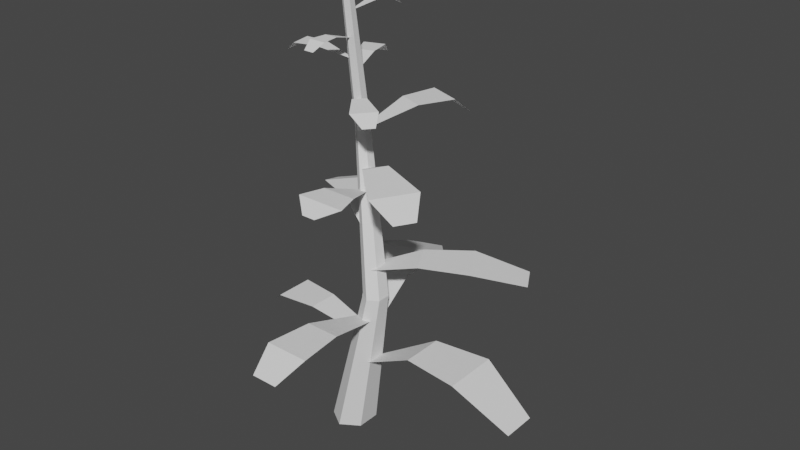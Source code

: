 # Source: arvore3.blend  (saved by Blender 2.80.52; exported with 4.5.12 LTS)
import bpy
from mathutils import Matrix  # noqa: F401  (used for matrix-valued properties, if any)

bpy.ops.wm.read_factory_settings(use_empty=True)
scene = bpy.context.scene
scene.name = 'Scene'

# ---- collections
col_collection = bpy.data.collections.new('Collection'); scene.collection.children.link(col_collection)

# ---- world
world_world = bpy.data.worlds.new('World'); scene.world = world_world
world_world.use_nodes = True; world_world.node_tree.nodes.clear()
_N = world_world.node_tree.nodes; _L = world_world.node_tree.links
n0 = _N.new('ShaderNodeOutputWorld'); n0.name = 'World Output'; n0.location = (300, 300)
n1 = _N.new('ShaderNodeBackground'); n1.name = 'Background'; n1.location = (10, 300)
n1.inputs[0].default_value = (0.05088, 0.05088, 0.05088, 1.0)
_L.new(n1.outputs[0], n0.inputs[0])
n0.is_active_output = True
world_world.color = (0.05088, 0.05088, 0.05088)
world_world.use_sun_shadow = False
world_world.sun_shadow_jitter_overblur = 0.0

# ---- meshes
me_cylinder = bpy.data.meshes.new('Cylinder')
me_cylinder.from_pydata([(7.094e-08, 1.784, -1.0), (-3.472e-08, 0.4032, 1.0), (1.545, 0.8918, -1.0), (0.3491, 0.2016, 1.0), (1.545, -0.8918, -1.0), (0.3491, -0.2016, 1.0), (-8.498e-08, -1.784, -1.0), (-6.997e-08, -0.4032, 1.0), (-1.545, -0.8918, -1.0), (-0.3491, -0.2016, 1.0), (-1.545, 0.8918, -1.0), (-0.3491, 0.2016, 1.0), (2.529, 1.0, -0.3333), (-0.7897, 2.87, 0.3262), (-0.263, 2.566, 0.3262), (3.395, 0.5, -0.3333), (-0.263, 1.958, 0.3262), (3.395, -0.5, -0.3333), (-0.7897, 1.653, 0.3262), (2.529, -1.0, -0.3333), (-1.316, 1.958, 0.3262), (1.663, -0.5, -0.3333), (-1.316, 2.566, 0.3262), (1.663, 0.5, -0.3333)], [], [(13, 1, 3, 14), (14, 3, 5, 16), (16, 5, 7, 18), (18, 7, 9, 20), (3, 1, 11, 9, 7, 5), (20, 9, 11, 22), (22, 11, 1, 13), (0, 2, 4, 6, 8, 10), (10, 23, 12, 0), (23, 22, 13, 12), (8, 21, 23, 10), (21, 20, 22, 23), (6, 19, 21, 8), (19, 18, 20, 21), (4, 17, 19, 6), (17, 16, 18, 19), (2, 15, 17, 4), (15, 14, 16, 17), (0, 12, 15, 2), (12, 13, 14, 15)])
_uv = me_cylinder.uv_layers.new(name='UVMap')
_uv.uv.foreach_set('vector', [1.0, 0.8333, 1.0, 1.0, 0.8333, 1.0, 0.8333, 0.8333, 0.8333, 0.8333, 0.8333, 1.0, 0.6667, 1.0, 0.6667, 0.8333, 0.6667, 0.8333, 0.6667, 1.0, 0.5, 1.0, 0.5, 0.8333, 0.5, 0.8333, 0.5, 1.0, 0.3333, 1.0, 0.3333, 0.8333, 0.4578, 0.37, 0.25, 0.49, 0.04215, 0.37, 0.04215, 0.13, 0.25, 0.01, 0.4578, 0.13, 0.3333, 0.8333, 0.3333, 1.0, 0.1667, 1.0, 0.1667, 0.8333, 0.1667, 0.8333, 0.1667, 1.0, -8.941e-08, 1.0, -8.941e-08, 0.8333, 0.75, 0.49, 0.9578, 0.37, 0.9578, 0.13, 0.75, 0.01, 0.5422, 0.13, 0.5422, 0.37, 0.1667, 0.5, 0.1667, 0.6667, -8.941e-08, 0.6667, -8.941e-08, 0.5, 0.1667, 0.6667, 0.1667, 0.8333, -8.941e-08, 0.8333, -8.941e-08, 0.6667, 0.3333, 0.5, 0.3333, 0.6667, 0.1667, 0.6667, 0.1667, 0.5, 0.3333, 0.6667, 0.3333, 0.8333, 0.1667, 0.8333, 0.1667, 0.6667, 0.5, 0.5, 0.5, 0.6667, 0.3333, 0.6667, 0.3333, 0.5, 0.5, 0.6667, 0.5, 0.8333, 0.3333, 0.8333, 0.3333, 0.6667, 0.6667, 0.5, 0.6667, 0.6667, 0.5, 0.6667, 0.5, 0.5, 0.6667, 0.6667, 0.6667, 0.8333, 0.5, 0.8333, 0.5, 0.6667, 0.8333, 0.5, 0.8333, 0.6667, 0.6667, 0.6667, 0.6667, 0.5, 0.8333, 0.6667, 0.8333, 0.8333, 0.6667, 0.8333, 0.6667, 0.6667, 1.0, 0.5, 1.0, 0.6667, 0.8333, 0.6667, 0.8333, 0.5, 1.0, 0.6667, 1.0, 0.8333, 0.8333, 0.8333, 0.8333, 0.6667])
me_cylinder.use_remesh_preserve_volume = False
me_cylinder.use_remesh_preserve_attributes = False
me_cylinder.use_mirror_vertex_groups = False
me_cylinder.update()
me_plane = bpy.data.meshes.new('Plane')
me_plane.from_pydata([(-1.0, -0.584, 0.0), (1.0, -1.0, 0.0), (-1.0, 0.584, 0.0), (1.0, 1.0, 0.0), (-0.3488, -0.999, 0.8713), (0.3179, -1.386, 0.8713), (0.3179, 1.917, 0.8713), (-0.3488, 1.531, 0.8713)], [], [(5, 1, 3, 6), (0, 4, 7, 2), (4, 5, 6, 7)])
_uv = me_plane.uv_layers.new(name='UVMap')
_uv.uv.foreach_set('vector', [0.6667, 0.0, 1.0, 0.0, 1.0, 1.0, 0.6667, 1.0, 0.0, 0.0, 0.3333, 0.0, 0.3333, 1.0, 0.0, 1.0, 0.3333, 0.0, 0.6667, 0.0, 0.6667, 1.0, 0.3333, 1.0])
me_plane.use_remesh_preserve_volume = False
me_plane.use_remesh_preserve_attributes = False
me_plane.use_mirror_vertex_groups = False
me_plane.update()
me_plane_001 = bpy.data.meshes.new('Plane.001')
me_plane_001.from_pydata([(-1.0, -0.584, 0.0), (1.0, -1.123, 0.0), (-1.0, 0.584, 0.0), (1.0, 1.123, 0.0), (-0.3543, -1.165, 0.6888), (0.3124, -2.319, 0.6888), (0.3124, 2.518, 0.6888), (-0.3543, 1.365, 0.6888)], [], [(5, 1, 3, 6), (0, 4, 7, 2), (4, 5, 6, 7)])
_uv = me_plane_001.uv_layers.new(name='UVMap')
_uv.uv.foreach_set('vector', [0.6667, 0.0, 1.0, 0.0, 1.0, 1.0, 0.6667, 1.0, 0.0, 0.0, 0.3333, 0.0, 0.3333, 1.0, 0.0, 1.0, 0.3333, 0.0, 0.6667, 0.0, 0.6667, 1.0, 0.3333, 1.0])
me_plane_001.use_remesh_preserve_volume = False
me_plane_001.use_remesh_preserve_attributes = False
me_plane_001.use_mirror_vertex_groups = False
me_plane_001.update()
me_plane_002 = bpy.data.meshes.new('Plane.002')
me_plane_002.from_pydata([(-1.0, -0.584, 0.0), (1.0, -1.0, 0.0), (-1.0, 0.584, 0.0), (1.0, 1.0, 0.0), (-0.01829, -0.9051, 0.73), (0.6484, -1.292, 0.73), (0.6484, 2.011, 0.73), (-0.01829, 1.625, 0.73)], [], [(5, 1, 3, 6), (0, 4, 7, 2), (4, 5, 6, 7)])
_uv = me_plane_002.uv_layers.new(name='UVMap')
_uv.uv.foreach_set('vector', [0.6667, 0.0, 1.0, 0.0, 1.0, 1.0, 0.6667, 1.0, 0.0, 0.0, 0.3333, 0.0, 0.3333, 1.0, 0.0, 1.0, 0.3333, 0.0, 0.6667, 0.0, 0.6667, 1.0, 0.3333, 1.0])
me_plane_002.use_remesh_preserve_volume = False
me_plane_002.use_remesh_preserve_attributes = False
me_plane_002.use_mirror_vertex_groups = False
me_plane_002.update()
me_plane_003 = bpy.data.meshes.new('Plane.003')
me_plane_003.from_pydata([(-1.0, -0.584, 0.0), (1.0, -1.0, 0.0), (-1.0, 0.584, 0.0), (1.0, 1.0, 0.0), (-0.3869, -1.046, 0.3551), (0.2797, -1.433, 0.3551), (0.2797, 1.87, 0.3551), (-0.3869, 1.484, 0.3551)], [], [(5, 1, 3, 6), (0, 4, 7, 2), (4, 5, 6, 7)])
_uv = me_plane_003.uv_layers.new(name='UVMap')
_uv.uv.foreach_set('vector', [0.6667, 0.0, 1.0, 0.0, 1.0, 1.0, 0.6667, 1.0, 0.0, 0.0, 0.3333, 0.0, 0.3333, 1.0, 0.0, 1.0, 0.3333, 0.0, 0.6667, 0.0, 0.6667, 1.0, 0.3333, 1.0])
me_plane_003.use_remesh_preserve_volume = False
me_plane_003.use_remesh_preserve_attributes = False
me_plane_003.use_mirror_vertex_groups = False
me_plane_003.update()
me_plane_004 = bpy.data.meshes.new('Plane.004')
me_plane_004.from_pydata([(-0.8939, -0.0893, 0.02514), (1.0, -1.123, 0.0), (-0.8939, 0.4826, 0.02514), (1.0, 1.123, 0.0), (-0.3543, -1.165, 0.6888), (0.3124, -2.319, 0.6888), (0.3124, 2.518, 0.6888), (-0.3543, 1.365, 0.6888)], [], [(5, 1, 3, 6), (0, 4, 7, 2), (4, 5, 6, 7)])
_uv = me_plane_004.uv_layers.new(name='UVMap')
_uv.uv.foreach_set('vector', [0.6667, 0.0, 1.0, 0.0, 1.0, 1.0, 0.6667, 1.0, 0.0, 0.0, 0.3333, 0.0, 0.3333, 1.0, 0.0, 1.0, 0.3333, 0.0, 0.6667, 0.0, 0.6667, 1.0, 0.3333, 1.0])
me_plane_004.use_remesh_preserve_volume = False
me_plane_004.use_remesh_preserve_attributes = False
me_plane_004.use_mirror_vertex_groups = False
me_plane_004.update()
me_plane_005 = bpy.data.meshes.new('Plane.005')
me_plane_005.from_pydata([(-1.0, -0.584, 0.0), (1.0, -1.0, 0.0), (-1.0, 0.584, 0.0), (1.0, 1.0, 0.0), (-0.01829, -0.9051, 0.73), (0.6484, -1.292, 0.73), (0.6484, 2.011, 0.73), (-0.01829, 1.625, 0.73)], [], [(5, 1, 3, 6), (0, 4, 7, 2), (4, 5, 6, 7)])
_uv = me_plane_005.uv_layers.new(name='UVMap')
_uv.uv.foreach_set('vector', [0.6667, 0.0, 1.0, 0.0, 1.0, 1.0, 0.6667, 1.0, 0.0, 0.0, 0.3333, 0.0, 0.3333, 1.0, 0.0, 1.0, 0.3333, 0.0, 0.6667, 0.0, 0.6667, 1.0, 0.3333, 1.0])
me_plane_005.use_remesh_preserve_volume = False
me_plane_005.use_remesh_preserve_attributes = False
me_plane_005.use_mirror_vertex_groups = False
me_plane_005.update()
me_plane_006 = bpy.data.meshes.new('Plane.006')
me_plane_006.from_pydata([(-1.0, -0.1777, 0.0), (1.0, -1.0, 0.0), (-1.0, 0.1777, 0.0), (1.0, 1.0, 0.0), (-0.01829, -0.9051, 0.73), (0.6484, -1.292, 0.73), (0.6484, 2.011, 0.73), (-0.01829, 1.625, 0.73)], [], [(5, 1, 3, 6), (0, 4, 7, 2), (4, 5, 6, 7)])
_uv = me_plane_006.uv_layers.new(name='UVMap')
_uv.uv.foreach_set('vector', [0.6667, 0.0, 1.0, 0.0, 1.0, 1.0, 0.6667, 1.0, 0.0, 0.0, 0.3333, 0.0, 0.3333, 1.0, 0.0, 1.0, 0.3333, 0.0, 0.6667, 0.0, 0.6667, 1.0, 0.3333, 1.0])
me_plane_006.use_remesh_preserve_volume = False
me_plane_006.use_remesh_preserve_attributes = False
me_plane_006.use_mirror_vertex_groups = False
me_plane_006.update()
me_plane_007 = bpy.data.meshes.new('Plane.007')
me_plane_007.from_pydata([(-0.8939, -0.0893, 0.02514), (1.343, -1.121, -0.2768), (-0.8939, 0.4826, 0.02514), (1.343, 1.126, -0.2768), (0.142, -1.877, 1.188), (1.151, -3.028, 0.9107), (1.151, 1.809, 0.9107), (0.142, 0.6528, 1.188)], [], [(5, 1, 3, 6), (0, 4, 7, 2), (4, 5, 6, 7)])
_uv = me_plane_007.uv_layers.new(name='UVMap')
_uv.uv.foreach_set('vector', [0.6667, 0.0, 1.0, 0.0, 1.0, 1.0, 0.6667, 1.0, 0.0, 0.0, 0.3333, 0.0, 0.3333, 1.0, 0.0, 1.0, 0.3333, 0.0, 0.6667, 0.0, 0.6667, 1.0, 0.3333, 1.0])
me_plane_007.use_remesh_preserve_volume = False
me_plane_007.use_remesh_preserve_attributes = False
me_plane_007.use_mirror_vertex_groups = False
me_plane_007.update()
me_plane_008 = bpy.data.meshes.new('Plane.008')
me_plane_008.from_pydata([(-1.0, -0.584, 0.0), (1.0, -1.0, 0.0), (-1.0, 0.584, 0.0), (1.0, 1.0, 0.0), (-0.01829, -2.099, 0.73), (0.6484, -3.173, 0.73), (0.6484, 3.892, 0.73), (-0.01829, 2.819, 0.73)], [], [(5, 1, 3, 6), (0, 4, 7, 2), (4, 5, 6, 7)])
_uv = me_plane_008.uv_layers.new(name='UVMap')
_uv.uv.foreach_set('vector', [0.6667, 0.0, 1.0, 0.0, 1.0, 1.0, 0.6667, 1.0, 0.0, 0.0, 0.3333, 0.0, 0.3333, 1.0, 0.0, 1.0, 0.3333, 0.0, 0.6667, 0.0, 0.6667, 1.0, 0.3333, 1.0])
me_plane_008.use_remesh_preserve_volume = False
me_plane_008.use_remesh_preserve_attributes = False
me_plane_008.use_mirror_vertex_groups = False
me_plane_008.update()
me_plane_009 = bpy.data.meshes.new('Plane.009')
me_plane_009.from_pydata([(-1.0, -0.1777, 0.0), (1.0, -1.0, 0.0), (-1.0, 0.1777, 0.0), (1.0, 1.0, 0.0), (-0.01829, -0.9051, 0.73), (0.6484, -1.292, 0.73), (0.6484, 2.011, 0.73), (-0.01829, 1.625, 0.73)], [], [(5, 1, 3, 6), (0, 4, 7, 2), (4, 5, 6, 7)])
_uv = me_plane_009.uv_layers.new(name='UVMap')
_uv.uv.foreach_set('vector', [0.6667, 0.0, 1.0, 0.0, 1.0, 1.0, 0.6667, 1.0, 0.0, 0.0, 0.3333, 0.0, 0.3333, 1.0, 0.0, 1.0, 0.3333, 0.0, 0.6667, 0.0, 0.6667, 1.0, 0.3333, 1.0])
me_plane_009.use_remesh_preserve_volume = False
me_plane_009.use_remesh_preserve_attributes = False
me_plane_009.use_mirror_vertex_groups = False
me_plane_009.update()
me_plane_010 = bpy.data.meshes.new('Plane.010')
me_plane_010.from_pydata([(-1.0, -0.1777, 0.0), (1.0, -1.0, 0.0), (-1.0, 0.1777, 0.0), (1.0, 1.0, 0.0), (-0.01829, -0.9051, 0.73), (0.6484, -1.292, 0.73), (0.6484, 2.011, 0.73), (-0.01829, 1.625, 0.73)], [], [(5, 1, 3, 6), (0, 4, 7, 2), (4, 5, 6, 7)])
_uv = me_plane_010.uv_layers.new(name='UVMap')
_uv.uv.foreach_set('vector', [0.6667, 0.0, 1.0, 0.0, 1.0, 1.0, 0.6667, 1.0, 0.0, 0.0, 0.3333, 0.0, 0.3333, 1.0, 0.0, 1.0, 0.3333, 0.0, 0.6667, 0.0, 0.6667, 1.0, 0.3333, 1.0])
me_plane_010.use_remesh_preserve_volume = False
me_plane_010.use_remesh_preserve_attributes = False
me_plane_010.use_mirror_vertex_groups = False
me_plane_010.update()
me_plane_011 = bpy.data.meshes.new('Plane.011')
me_plane_011.from_pydata([(-1.0, -0.1777, 0.0), (1.0, -1.0, 0.0), (-1.0, 0.1777, 0.0), (1.0, 1.0, 0.0), (-0.01829, -0.9051, 0.73), (0.6484, -1.292, 0.73), (0.6484, 2.011, 0.73), (-0.01829, 1.625, 0.73)], [], [(5, 1, 3, 6), (0, 4, 7, 2), (4, 5, 6, 7)])
_uv = me_plane_011.uv_layers.new(name='UVMap')
_uv.uv.foreach_set('vector', [0.6667, 0.0, 1.0, 0.0, 1.0, 1.0, 0.6667, 1.0, 0.0, 0.0, 0.3333, 0.0, 0.3333, 1.0, 0.0, 1.0, 0.3333, 0.0, 0.6667, 0.0, 0.6667, 1.0, 0.3333, 1.0])
me_plane_011.use_remesh_preserve_volume = False
me_plane_011.use_remesh_preserve_attributes = False
me_plane_011.use_mirror_vertex_groups = False
me_plane_011.update()
me_plane_012 = bpy.data.meshes.new('Plane.012')
me_plane_012.from_pydata([(-1.0, -0.1777, 0.0), (1.0, -1.0, 0.0), (-1.0, 0.1777, 0.0), (1.0, 1.0, 0.0), (-0.01829, -0.9051, 0.73), (0.6484, -1.292, 0.73), (0.6484, 2.011, 0.73), (-0.01829, 1.625, 0.73)], [], [(5, 1, 3, 6), (0, 4, 7, 2), (4, 5, 6, 7)])
_uv = me_plane_012.uv_layers.new(name='UVMap')
_uv.uv.foreach_set('vector', [0.6667, 0.0, 1.0, 0.0, 1.0, 1.0, 0.6667, 1.0, 0.0, 0.0, 0.3333, 0.0, 0.3333, 1.0, 0.0, 1.0, 0.3333, 0.0, 0.6667, 0.0, 0.6667, 1.0, 0.3333, 1.0])
me_plane_012.use_remesh_preserve_volume = False
me_plane_012.use_remesh_preserve_attributes = False
me_plane_012.use_mirror_vertex_groups = False
me_plane_012.update()
me_plane_013 = bpy.data.meshes.new('Plane.013')
me_plane_013.from_pydata([(-0.8939, -0.0893, 0.02514), (1.343, -1.121, -0.2768), (-0.8939, 0.4826, 0.02514), (1.343, 1.126, -0.2768), (0.142, -1.877, 1.188), (1.151, -3.028, 0.9107), (1.151, 1.809, 0.9107), (0.142, 0.6528, 1.188)], [], [(5, 1, 3, 6), (0, 4, 7, 2), (4, 5, 6, 7)])
_uv = me_plane_013.uv_layers.new(name='UVMap')
_uv.uv.foreach_set('vector', [0.6667, 0.0, 1.0, 0.0, 1.0, 1.0, 0.6667, 1.0, 0.0, 0.0, 0.3333, 0.0, 0.3333, 1.0, 0.0, 1.0, 0.3333, 0.0, 0.6667, 0.0, 0.6667, 1.0, 0.3333, 1.0])
me_plane_013.use_remesh_preserve_volume = False
me_plane_013.use_remesh_preserve_attributes = False
me_plane_013.use_mirror_vertex_groups = False
me_plane_013.update()

# ---- objects
ob_cylinder = bpy.data.objects.new('Cylinder', me_cylinder)
ob_plane = bpy.data.objects.new('Plane', me_plane)
ob_plane_001 = bpy.data.objects.new('Plane.001', me_plane_001)
ob_plane_002 = bpy.data.objects.new('Plane.002', me_plane_002)
ob_plane_003 = bpy.data.objects.new('Plane.003', me_plane_003)
ob_plane_004 = bpy.data.objects.new('Plane.004', me_plane_004)
ob_plane_005 = bpy.data.objects.new('Plane.005', me_plane_005)
ob_plane_006 = bpy.data.objects.new('Plane.006', me_plane_006)
ob_plane_007 = bpy.data.objects.new('Plane.007', me_plane_007)
ob_plane_008 = bpy.data.objects.new('Plane.008', me_plane_008)
ob_plane_009 = bpy.data.objects.new('Plane.009', me_plane_009)
ob_plane_010 = bpy.data.objects.new('Plane.010', me_plane_010)
ob_plane_011 = bpy.data.objects.new('Plane.011', me_plane_011)
ob_plane_012 = bpy.data.objects.new('Plane.012', me_plane_012)
ob_plane_013 = bpy.data.objects.new('Plane.013', me_plane_013)

# ---- transforms, parenting, visibility, modifiers, constraints
ob_cylinder.location = (0.0, 0.0, 6.458)
ob_cylinder.scale = (0.3415, 0.3818, 6.555)
ob_cylinder.lineart.crease_threshold = 0.0
ob_plane.location = (3.271, -0.02963, 2.212)
ob_plane.scale = (2.444, 0.4872, 1.0)
ob_plane.lineart.crease_threshold = 0.0
ob_plane_001.location = (-0.0479, 2.067, 3.502)
ob_plane_001.rotation_euler = (0.0, 0.0, 1.92)
ob_plane_001.scale = (2.444, 0.4872, 1.0)
ob_plane_001.lineart.crease_threshold = 0.0
ob_plane_002.location = (-1.112, 0.06788, 2.859)
ob_plane_002.rotation_euler = (0.0, 0.0, 3.142)
ob_plane_002.scale = (1.741, 0.347, 0.7124)
ob_plane_002.lineart.crease_threshold = 0.0
ob_plane_003.location = (2.518, 1.136, 5.069)
ob_plane_003.rotation_euler = (0.0, 0.0, 0.5236)
ob_plane_003.scale = (2.1, 0.4186, 0.8593)
ob_plane_003.lineart.crease_threshold = 0.0
ob_plane_004.location = (-0.8033, 1.32, 6.048)
ob_plane_004.rotation_euler = (0.0, 0.0, 2.443)
ob_plane_004.scale = (1.856, 0.37, 0.7594)
ob_plane_004.lineart.crease_threshold = 0.0
ob_plane_005.location = (0.6426, -2.064, 3.518)
ob_plane_005.rotation_euler = (0.0, 0.0, 4.712)
ob_plane_005.scale = (1.98, 0.3947, 0.8102)
ob_plane_005.lineart.crease_threshold = 0.0
ob_plane_006.location = (0.3303, 2.252, 8.595)
ob_plane_006.rotation_euler = (0.0, 0.0, 1.222)
ob_plane_006.scale = (1.627, 0.3244, 0.666)
ob_plane_006.lineart.crease_threshold = 0.0
ob_plane_007.location = (0.9815, 0.06049, 7.501)
ob_plane_007.rotation_euler = (0.0, 0.0, -0.5236)
ob_plane_007.scale = (1.409, 0.281, 0.5767)
ob_plane_007.lineart.crease_threshold = 0.0
ob_plane_008.location = (0.1307, -0.6726, 7.056)
ob_plane_008.rotation_euler = (0.0, 0.0, 4.712)
ob_plane_008.scale = (1.053, 0.21, 0.431)
ob_plane_008.lineart.crease_threshold = 0.0
ob_plane_009.location = (0.08208, 1.009, 11.93)
ob_plane_009.rotation_euler = (0.0, 0.0, 1.222)
ob_plane_009.scale = (0.7038, 0.1403, 0.288)
ob_plane_009.lineart.crease_threshold = 0.0
ob_plane_010.location = (-0.5547, 1.45, 10.26)
ob_plane_010.rotation_euler = (0.0, 0.0, 1.92)
ob_plane_010.scale = (0.9473, 0.1889, 0.3877)
ob_plane_010.lineart.crease_threshold = 0.0
ob_plane_011.location = (-1.058, 0.2159, 10.67)
ob_plane_011.rotation_euler = (0.0, 0.0, 3.316)
ob_plane_011.scale = (0.9473, 0.1889, 0.3877)
ob_plane_011.lineart.crease_threshold = 0.0
ob_plane_012.location = (-0.0758, -0.5426, 11.29)
ob_plane_012.rotation_euler = (0.0, 0.0, 4.712)
ob_plane_012.scale = (0.7311, 0.1457, 0.2992)
ob_plane_012.lineart.crease_threshold = 0.0
ob_plane_013.location = (0.3242, 0.1907, 9.431)
ob_plane_013.rotation_euler = (0.0, 0.0, -0.6981)
ob_plane_013.scale = (0.7696, 0.1534, 0.3149)
ob_plane_013.lineart.crease_threshold = 0.0

# ---- collection membership
col_collection.objects.link(ob_cylinder)
col_collection.objects.link(ob_plane)
col_collection.objects.link(ob_plane_001)
col_collection.objects.link(ob_plane_002)
col_collection.objects.link(ob_plane_003)
col_collection.objects.link(ob_plane_004)
col_collection.objects.link(ob_plane_005)
col_collection.objects.link(ob_plane_006)
col_collection.objects.link(ob_plane_007)
col_collection.objects.link(ob_plane_008)
col_collection.objects.link(ob_plane_009)
col_collection.objects.link(ob_plane_010)
col_collection.objects.link(ob_plane_011)
col_collection.objects.link(ob_plane_012)
col_collection.objects.link(ob_plane_013)

# ---- scene / render settings (as saved in the file)
scene.frame_start = 1; scene.frame_end = 250; scene.frame_set(1)
scene.render.engine = 'BLENDER_EEVEE_NEXT'
scene.cycles.use_denoising = False
scene.cycles.samples = 128
scene.cycles.sampling_pattern = 'TABULATED_SOBOL'
scene.cycles.use_adaptive_sampling = False
scene.cycles.use_light_tree = False
scene.view_settings.view_transform = 'Filmic'
bpy.context.view_layer.update()

# ---- added for rendering (the .blend has no active camera and no usable light): camera, sun
cam_auto = bpy.data.cameras.new('AutoCamera')
cam_auto.lens = 50.0
cam_auto.sensor_width = 36.0
cam_auto.clip_end = 1000.0
ob_auto_camera = bpy.data.objects.new('AutoCamera', cam_auto)
scene.collection.objects.link(ob_auto_camera)
ob_auto_camera.location = (18.0484, -19.5887, 19.7518)
ob_auto_camera.rotation_euler = (1.09748, -7.21219e-08, 0.694738)
scene.camera = ob_auto_camera
light_auto_sun = bpy.data.lights.new('AutoSun', 'SUN')
light_auto_sun.energy = 3.0
light_auto_sun.angle = 0.0523599
ob_auto_sun = bpy.data.objects.new('AutoSun', light_auto_sun)
scene.collection.objects.link(ob_auto_sun)
ob_auto_sun.rotation_euler = (0.872665, 0.174533, 0.523599)
bpy.context.view_layer.update()
